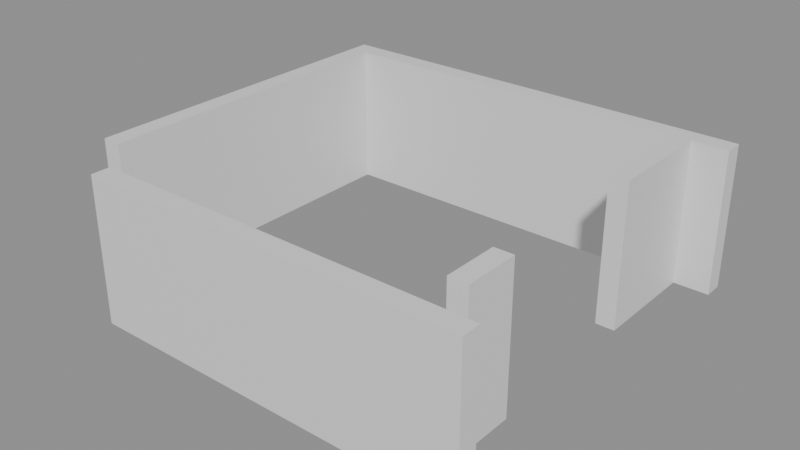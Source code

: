 # Source: building_lego.blend  (saved by Blender 5.0.119; exported with 4.5.12 LTS)
import bpy
from mathutils import Matrix  # noqa: F401  (used for matrix-valued properties, if any)

bpy.ops.wm.read_factory_settings(use_empty=True)
scene = bpy.context.scene
scene.name = 'Scene'

# ---- collections
col_01_paredes_externas = bpy.data.collections.new('01_Paredes_Externas'); scene.collection.children.link(col_01_paredes_externas)

# ---- materials (node trees are filled in below, after node groups)
mat_mat_parede_externa = bpy.data.materials.new('Mat_Parede_Externa')

# ---- material node trees
mat_mat_parede_externa.use_nodes = True; mat_mat_parede_externa.node_tree.nodes.clear()
_N = mat_mat_parede_externa.node_tree.nodes; _L = mat_mat_parede_externa.node_tree.links
n0 = _N.new('ShaderNodeBsdfPrincipled'); n0.name = 'BSDF - Pré-fundamentado'; n0.location = (-200, 100)
n1 = _N.new('ShaderNodeOutputMaterial'); n1.name = 'Saída de material'; n1.location = (200, 100)
_L.new(n0.outputs[0], n1.inputs[0])
n1.is_active_output = True

# ---- meshes
me_bloco_dungeon_wall_4561_2932_z_5 = bpy.data.meshes.new('Bloco_dungeon_wall_4561_2932_z-5')
me_bloco_dungeon_wall_4561_2932_z_5.from_pydata([(-0.5, -0.175, -1.32), (0.5, -0.175, -1.32), (0.5, 0.175, -1.32), (-0.5, 0.175, -1.32), (-0.5, -0.175, 1.32), (0.5, -0.175, 1.32), (0.5, 0.175, 1.32), (-0.5, 0.175, 1.32)], [], [(0, 1, 2, 3), (4, 7, 6, 5), (0, 4, 5, 1), (2, 6, 7, 3), (0, 3, 7, 4), (1, 5, 6, 2)])
me_bloco_dungeon_wall_4561_2932_z_5.materials.append(mat_mat_parede_externa)
me_bloco_dungeon_wall_4561_2932_z_5.update()
me_bloco_dungeon_wall_4562_2932_z_5 = bpy.data.meshes.new('Bloco_dungeon_wall_4562_2932_z-5')
me_bloco_dungeon_wall_4562_2932_z_5.from_pydata([(-0.5, -0.175, -1.32), (0.5, -0.175, -1.32), (0.5, 0.175, -1.32), (-0.5, 0.175, -1.32), (-0.5, -0.175, 1.32), (0.5, -0.175, 1.32), (0.5, 0.175, 1.32), (-0.5, 0.175, 1.32)], [], [(0, 1, 2, 3), (4, 7, 6, 5), (0, 4, 5, 1), (2, 6, 7, 3), (0, 3, 7, 4), (1, 5, 6, 2)])
me_bloco_dungeon_wall_4562_2932_z_5.materials.append(mat_mat_parede_externa)
me_bloco_dungeon_wall_4562_2932_z_5.update()
me_bloco_dungeon_wall_4563_2932_z_5 = bpy.data.meshes.new('Bloco_dungeon_wall_4563_2932_z-5')
me_bloco_dungeon_wall_4563_2932_z_5.from_pydata([(-0.5, -0.175, -1.32), (0.5, -0.175, -1.32), (0.5, 0.175, -1.32), (-0.5, 0.175, -1.32), (-0.5, -0.175, 1.32), (0.5, -0.175, 1.32), (0.5, 0.175, 1.32), (-0.5, 0.175, 1.32)], [], [(0, 1, 2, 3), (4, 7, 6, 5), (0, 4, 5, 1), (2, 6, 7, 3), (0, 3, 7, 4), (1, 5, 6, 2)])
me_bloco_dungeon_wall_4563_2932_z_5.materials.append(mat_mat_parede_externa)
me_bloco_dungeon_wall_4563_2932_z_5.update()
me_bloco_dungeon_wall_4564_2932_z_5 = bpy.data.meshes.new('Bloco_dungeon_wall_4564_2932_z-5')
me_bloco_dungeon_wall_4564_2932_z_5.from_pydata([(-0.5, -0.175, -1.32), (0.5, -0.175, -1.32), (0.5, 0.175, -1.32), (-0.5, 0.175, -1.32), (-0.5, -0.175, 1.32), (0.5, -0.175, 1.32), (0.5, 0.175, 1.32), (-0.5, 0.175, 1.32)], [], [(0, 1, 2, 3), (4, 7, 6, 5), (0, 4, 5, 1), (2, 6, 7, 3), (0, 3, 7, 4), (1, 5, 6, 2)])
me_bloco_dungeon_wall_4564_2932_z_5.materials.append(mat_mat_parede_externa)
me_bloco_dungeon_wall_4564_2932_z_5.update()
me_bloco_dungeon_wall_4565_2932_z_5 = bpy.data.meshes.new('Bloco_dungeon_wall_4565_2932_z-5')
me_bloco_dungeon_wall_4565_2932_z_5.from_pydata([(-0.5, -0.175, -1.32), (0.5, -0.175, -1.32), (0.5, 0.175, -1.32), (-0.5, 0.175, -1.32), (-0.5, -0.175, 1.32), (0.5, -0.175, 1.32), (0.5, 0.175, 1.32), (-0.5, 0.175, 1.32)], [], [(0, 1, 2, 3), (4, 7, 6, 5), (0, 4, 5, 1), (2, 6, 7, 3), (0, 3, 7, 4), (1, 5, 6, 2)])
me_bloco_dungeon_wall_4565_2932_z_5.materials.append(mat_mat_parede_externa)
me_bloco_dungeon_wall_4565_2932_z_5.update()
me_bloco_dungeon_wall_4566_2932_z_5 = bpy.data.meshes.new('Bloco_dungeon_wall_4566_2932_z-5')
me_bloco_dungeon_wall_4566_2932_z_5.from_pydata([(-0.5, -0.175, -1.32), (0.5, -0.175, -1.32), (0.5, 0.175, -1.32), (-0.5, 0.175, -1.32), (-0.5, -0.175, 1.32), (0.5, -0.175, 1.32), (0.5, 0.175, 1.32), (-0.5, 0.175, 1.32)], [], [(0, 1, 2, 3), (4, 7, 6, 5), (0, 4, 5, 1), (2, 6, 7, 3), (0, 3, 7, 4), (1, 5, 6, 2)])
me_bloco_dungeon_wall_4566_2932_z_5.materials.append(mat_mat_parede_externa)
me_bloco_dungeon_wall_4566_2932_z_5.update()
me_bloco_dungeon_wall_4567_2932_z_5 = bpy.data.meshes.new('Bloco_dungeon_wall_4567_2932_z-5')
me_bloco_dungeon_wall_4567_2932_z_5.from_pydata([(-0.5, -0.175, -1.32), (0.5, -0.175, -1.32), (0.5, 0.175, -1.32), (-0.5, 0.175, -1.32), (-0.5, -0.175, 1.32), (0.5, -0.175, 1.32), (0.5, 0.175, 1.32), (-0.5, 0.175, 1.32)], [], [(0, 1, 2, 3), (4, 7, 6, 5), (0, 4, 5, 1), (2, 6, 7, 3), (0, 3, 7, 4), (1, 5, 6, 2)])
me_bloco_dungeon_wall_4567_2932_z_5.materials.append(mat_mat_parede_externa)
me_bloco_dungeon_wall_4567_2932_z_5.update()
me_bloco_dungeon_wall_4560_2939_z_5 = bpy.data.meshes.new('Bloco_dungeon_wall_4560_2939_z-5')
me_bloco_dungeon_wall_4560_2939_z_5.from_pydata([(-0.5, -0.175, -1.32), (0.5, -0.175, -1.32), (0.5, 0.175, -1.32), (-0.5, 0.175, -1.32), (-0.5, -0.175, 1.32), (0.5, -0.175, 1.32), (0.5, 0.175, 1.32), (-0.5, 0.175, 1.32)], [], [(0, 1, 2, 3), (4, 7, 6, 5), (0, 4, 5, 1), (2, 6, 7, 3), (0, 3, 7, 4), (1, 5, 6, 2)])
me_bloco_dungeon_wall_4560_2939_z_5.materials.append(mat_mat_parede_externa)
me_bloco_dungeon_wall_4560_2939_z_5.update()
me_bloco_dungeon_wall_4561_2939_z_5 = bpy.data.meshes.new('Bloco_dungeon_wall_4561_2939_z-5')
me_bloco_dungeon_wall_4561_2939_z_5.from_pydata([(-0.5, -0.175, -1.32), (0.5, -0.175, -1.32), (0.5, 0.175, -1.32), (-0.5, 0.175, -1.32), (-0.5, -0.175, 1.32), (0.5, -0.175, 1.32), (0.5, 0.175, 1.32), (-0.5, 0.175, 1.32)], [], [(0, 1, 2, 3), (4, 7, 6, 5), (0, 4, 5, 1), (2, 6, 7, 3), (0, 3, 7, 4), (1, 5, 6, 2)])
me_bloco_dungeon_wall_4561_2939_z_5.materials.append(mat_mat_parede_externa)
me_bloco_dungeon_wall_4561_2939_z_5.update()
me_bloco_dungeon_wall_4562_2939_z_5 = bpy.data.meshes.new('Bloco_dungeon_wall_4562_2939_z-5')
me_bloco_dungeon_wall_4562_2939_z_5.from_pydata([(-0.5, -0.175, -1.32), (0.5, -0.175, -1.32), (0.5, 0.175, -1.32), (-0.5, 0.175, -1.32), (-0.5, -0.175, 1.32), (0.5, -0.175, 1.32), (0.5, 0.175, 1.32), (-0.5, 0.175, 1.32)], [], [(0, 1, 2, 3), (4, 7, 6, 5), (0, 4, 5, 1), (2, 6, 7, 3), (0, 3, 7, 4), (1, 5, 6, 2)])
me_bloco_dungeon_wall_4562_2939_z_5.materials.append(mat_mat_parede_externa)
me_bloco_dungeon_wall_4562_2939_z_5.update()
me_bloco_dungeon_wall_4563_2939_z_5 = bpy.data.meshes.new('Bloco_dungeon_wall_4563_2939_z-5')
me_bloco_dungeon_wall_4563_2939_z_5.from_pydata([(-0.5, -0.175, -1.32), (0.5, -0.175, -1.32), (0.5, 0.175, -1.32), (-0.5, 0.175, -1.32), (-0.5, -0.175, 1.32), (0.5, -0.175, 1.32), (0.5, 0.175, 1.32), (-0.5, 0.175, 1.32)], [], [(0, 1, 2, 3), (4, 7, 6, 5), (0, 4, 5, 1), (2, 6, 7, 3), (0, 3, 7, 4), (1, 5, 6, 2)])
me_bloco_dungeon_wall_4563_2939_z_5.materials.append(mat_mat_parede_externa)
me_bloco_dungeon_wall_4563_2939_z_5.update()
me_bloco_dungeon_wall_4564_2939_z_5 = bpy.data.meshes.new('Bloco_dungeon_wall_4564_2939_z-5')
me_bloco_dungeon_wall_4564_2939_z_5.from_pydata([(-0.5, -0.175, -1.32), (0.5, -0.175, -1.32), (0.5, 0.175, -1.32), (-0.5, 0.175, -1.32), (-0.5, -0.175, 1.32), (0.5, -0.175, 1.32), (0.5, 0.175, 1.32), (-0.5, 0.175, 1.32)], [], [(0, 1, 2, 3), (4, 7, 6, 5), (0, 4, 5, 1), (2, 6, 7, 3), (0, 3, 7, 4), (1, 5, 6, 2)])
me_bloco_dungeon_wall_4564_2939_z_5.materials.append(mat_mat_parede_externa)
me_bloco_dungeon_wall_4564_2939_z_5.update()
me_bloco_dungeon_wall_4565_2939_z_5 = bpy.data.meshes.new('Bloco_dungeon_wall_4565_2939_z-5')
me_bloco_dungeon_wall_4565_2939_z_5.from_pydata([(-0.5, -0.175, -1.32), (0.5, -0.175, -1.32), (0.5, 0.175, -1.32), (-0.5, 0.175, -1.32), (-0.5, -0.175, 1.32), (0.5, -0.175, 1.32), (0.5, 0.175, 1.32), (-0.5, 0.175, 1.32)], [], [(0, 1, 2, 3), (4, 7, 6, 5), (0, 4, 5, 1), (2, 6, 7, 3), (0, 3, 7, 4), (1, 5, 6, 2)])
me_bloco_dungeon_wall_4565_2939_z_5.materials.append(mat_mat_parede_externa)
me_bloco_dungeon_wall_4565_2939_z_5.update()
me_bloco_dungeon_wall_4566_2939_z_5 = bpy.data.meshes.new('Bloco_dungeon_wall_4566_2939_z-5')
me_bloco_dungeon_wall_4566_2939_z_5.from_pydata([(-0.5, -0.175, -1.32), (0.5, -0.175, -1.32), (0.5, 0.175, -1.32), (-0.5, 0.175, -1.32), (-0.5, -0.175, 1.32), (0.5, -0.175, 1.32), (0.5, 0.175, 1.32), (-0.5, 0.175, 1.32)], [], [(0, 1, 2, 3), (4, 7, 6, 5), (0, 4, 5, 1), (2, 6, 7, 3), (0, 3, 7, 4), (1, 5, 6, 2)])
me_bloco_dungeon_wall_4566_2939_z_5.materials.append(mat_mat_parede_externa)
me_bloco_dungeon_wall_4566_2939_z_5.update()
me_bloco_dungeon_wall_4567_2939_z_5 = bpy.data.meshes.new('Bloco_dungeon_wall_4567_2939_z-5')
me_bloco_dungeon_wall_4567_2939_z_5.from_pydata([(-0.5, -0.175, -1.32), (0.5, -0.175, -1.32), (0.5, 0.175, -1.32), (-0.5, 0.175, -1.32), (-0.5, -0.175, 1.32), (0.5, -0.175, 1.32), (0.5, 0.175, 1.32), (-0.5, 0.175, 1.32)], [], [(0, 1, 2, 3), (4, 7, 6, 5), (0, 4, 5, 1), (2, 6, 7, 3), (0, 3, 7, 4), (1, 5, 6, 2)])
me_bloco_dungeon_wall_4567_2939_z_5.materials.append(mat_mat_parede_externa)
me_bloco_dungeon_wall_4567_2939_z_5.update()
me_bloco_dungeon_wall_4560_2933_z_5 = bpy.data.meshes.new('Bloco_dungeon_wall_4560_2933_z-5')
me_bloco_dungeon_wall_4560_2933_z_5.from_pydata([(-0.175, -0.5, -1.32), (0.175, -0.5, -1.32), (0.175, 0.5, -1.32), (-0.175, 0.5, -1.32), (-0.175, -0.5, 1.32), (0.175, -0.5, 1.32), (0.175, 0.5, 1.32), (-0.175, 0.5, 1.32)], [], [(0, 1, 2, 3), (4, 7, 6, 5), (0, 4, 5, 1), (2, 6, 7, 3), (0, 3, 7, 4), (1, 5, 6, 2)])
me_bloco_dungeon_wall_4560_2933_z_5.materials.append(mat_mat_parede_externa)
me_bloco_dungeon_wall_4560_2933_z_5.update()
me_bloco_dungeon_wall_4560_2934_z_5 = bpy.data.meshes.new('Bloco_dungeon_wall_4560_2934_z-5')
me_bloco_dungeon_wall_4560_2934_z_5.from_pydata([(-0.175, -0.5, -1.32), (0.175, -0.5, -1.32), (0.175, 0.5, -1.32), (-0.175, 0.5, -1.32), (-0.175, -0.5, 1.32), (0.175, -0.5, 1.32), (0.175, 0.5, 1.32), (-0.175, 0.5, 1.32)], [], [(0, 1, 2, 3), (4, 7, 6, 5), (0, 4, 5, 1), (2, 6, 7, 3), (0, 3, 7, 4), (1, 5, 6, 2)])
me_bloco_dungeon_wall_4560_2934_z_5.materials.append(mat_mat_parede_externa)
me_bloco_dungeon_wall_4560_2934_z_5.update()
me_bloco_dungeon_wall_4560_2935_z_5 = bpy.data.meshes.new('Bloco_dungeon_wall_4560_2935_z-5')
me_bloco_dungeon_wall_4560_2935_z_5.from_pydata([(-0.175, -0.5, -1.32), (0.175, -0.5, -1.32), (0.175, 0.5, -1.32), (-0.175, 0.5, -1.32), (-0.175, -0.5, 1.32), (0.175, -0.5, 1.32), (0.175, 0.5, 1.32), (-0.175, 0.5, 1.32)], [], [(0, 1, 2, 3), (4, 7, 6, 5), (0, 4, 5, 1), (2, 6, 7, 3), (0, 3, 7, 4), (1, 5, 6, 2)])
me_bloco_dungeon_wall_4560_2935_z_5.materials.append(mat_mat_parede_externa)
me_bloco_dungeon_wall_4560_2935_z_5.update()
me_bloco_dungeon_wall_4560_2936_z_5 = bpy.data.meshes.new('Bloco_dungeon_wall_4560_2936_z-5')
me_bloco_dungeon_wall_4560_2936_z_5.from_pydata([(-0.175, -0.5, -1.32), (0.175, -0.5, -1.32), (0.175, 0.5, -1.32), (-0.175, 0.5, -1.32), (-0.175, -0.5, 1.32), (0.175, -0.5, 1.32), (0.175, 0.5, 1.32), (-0.175, 0.5, 1.32)], [], [(0, 1, 2, 3), (4, 7, 6, 5), (0, 4, 5, 1), (2, 6, 7, 3), (0, 3, 7, 4), (1, 5, 6, 2)])
me_bloco_dungeon_wall_4560_2936_z_5.materials.append(mat_mat_parede_externa)
me_bloco_dungeon_wall_4560_2936_z_5.update()
me_bloco_dungeon_wall_4560_2937_z_5 = bpy.data.meshes.new('Bloco_dungeon_wall_4560_2937_z-5')
me_bloco_dungeon_wall_4560_2937_z_5.from_pydata([(-0.175, -0.5, -1.32), (0.175, -0.5, -1.32), (0.175, 0.5, -1.32), (-0.175, 0.5, -1.32), (-0.175, -0.5, 1.32), (0.175, -0.5, 1.32), (0.175, 0.5, 1.32), (-0.175, 0.5, 1.32)], [], [(0, 1, 2, 3), (4, 7, 6, 5), (0, 4, 5, 1), (2, 6, 7, 3), (0, 3, 7, 4), (1, 5, 6, 2)])
me_bloco_dungeon_wall_4560_2937_z_5.materials.append(mat_mat_parede_externa)
me_bloco_dungeon_wall_4560_2937_z_5.update()
me_bloco_dungeon_wall_4560_2938_z_5 = bpy.data.meshes.new('Bloco_dungeon_wall_4560_2938_z-5')
me_bloco_dungeon_wall_4560_2938_z_5.from_pydata([(-0.175, -0.5, -1.32), (0.175, -0.5, -1.32), (0.175, 0.5, -1.32), (-0.175, 0.5, -1.32), (-0.175, -0.5, 1.32), (0.175, -0.5, 1.32), (0.175, 0.5, 1.32), (-0.175, 0.5, 1.32)], [], [(0, 1, 2, 3), (4, 7, 6, 5), (0, 4, 5, 1), (2, 6, 7, 3), (0, 3, 7, 4), (1, 5, 6, 2)])
me_bloco_dungeon_wall_4560_2938_z_5.materials.append(mat_mat_parede_externa)
me_bloco_dungeon_wall_4560_2938_z_5.update()
me_bloco_dungeon_wall_4567_2933_z_5 = bpy.data.meshes.new('Bloco_dungeon_wall_4567_2933_z-5')
me_bloco_dungeon_wall_4567_2933_z_5.from_pydata([(-0.175, -0.5, -1.32), (0.175, -0.5, -1.32), (0.175, 0.5, -1.32), (-0.175, 0.5, -1.32), (-0.175, -0.5, 1.32), (0.175, -0.5, 1.32), (0.175, 0.5, 1.32), (-0.175, 0.5, 1.32)], [], [(0, 1, 2, 3), (4, 7, 6, 5), (0, 4, 5, 1), (2, 6, 7, 3), (0, 3, 7, 4), (1, 5, 6, 2)])
me_bloco_dungeon_wall_4567_2933_z_5.materials.append(mat_mat_parede_externa)
me_bloco_dungeon_wall_4567_2933_z_5.update()
me_bloco_dungeon_wall_4567_2937_z_5 = bpy.data.meshes.new('Bloco_dungeon_wall_4567_2937_z-5')
me_bloco_dungeon_wall_4567_2937_z_5.from_pydata([(-0.175, -0.5, -1.32), (0.175, -0.5, -1.32), (0.175, 0.5, -1.32), (-0.175, 0.5, -1.32), (-0.175, -0.5, 1.32), (0.175, -0.5, 1.32), (0.175, 0.5, 1.32), (-0.175, 0.5, 1.32)], [], [(0, 1, 2, 3), (4, 7, 6, 5), (0, 4, 5, 1), (2, 6, 7, 3), (0, 3, 7, 4), (1, 5, 6, 2)])
me_bloco_dungeon_wall_4567_2937_z_5.materials.append(mat_mat_parede_externa)
me_bloco_dungeon_wall_4567_2937_z_5.update()
me_bloco_dungeon_wall_4567_2938_z_5 = bpy.data.meshes.new('Bloco_dungeon_wall_4567_2938_z-5')
me_bloco_dungeon_wall_4567_2938_z_5.from_pydata([(-0.175, -0.5, -1.32), (0.175, -0.5, -1.32), (0.175, 0.5, -1.32), (-0.175, 0.5, -1.32), (-0.175, -0.5, 1.32), (0.175, -0.5, 1.32), (0.175, 0.5, 1.32), (-0.175, 0.5, 1.32)], [], [(0, 1, 2, 3), (4, 7, 6, 5), (0, 4, 5, 1), (2, 6, 7, 3), (0, 3, 7, 4), (1, 5, 6, 2)])
me_bloco_dungeon_wall_4567_2938_z_5.materials.append(mat_mat_parede_externa)
me_bloco_dungeon_wall_4567_2938_z_5.update()

# ---- objects
ob_parede_externa_norte_y2932_x4561_4567 = bpy.data.objects.new('Parede_Externa_Norte_Y2932_X4561_4567', None)
ob_bloco_dungeon_wall_4561_2932_z_5 = bpy.data.objects.new('Bloco_dungeon_wall_4561_2932_z-5', me_bloco_dungeon_wall_4561_2932_z_5)
ob_bloco_dungeon_wall_4562_2932_z_5 = bpy.data.objects.new('Bloco_dungeon_wall_4562_2932_z-5', me_bloco_dungeon_wall_4562_2932_z_5)
ob_bloco_dungeon_wall_4563_2932_z_5 = bpy.data.objects.new('Bloco_dungeon_wall_4563_2932_z-5', me_bloco_dungeon_wall_4563_2932_z_5)
ob_bloco_dungeon_wall_4564_2932_z_5 = bpy.data.objects.new('Bloco_dungeon_wall_4564_2932_z-5', me_bloco_dungeon_wall_4564_2932_z_5)
ob_bloco_dungeon_wall_4565_2932_z_5 = bpy.data.objects.new('Bloco_dungeon_wall_4565_2932_z-5', me_bloco_dungeon_wall_4565_2932_z_5)
ob_bloco_dungeon_wall_4566_2932_z_5 = bpy.data.objects.new('Bloco_dungeon_wall_4566_2932_z-5', me_bloco_dungeon_wall_4566_2932_z_5)
ob_bloco_dungeon_wall_4567_2932_z_5 = bpy.data.objects.new('Bloco_dungeon_wall_4567_2932_z-5', me_bloco_dungeon_wall_4567_2932_z_5)
ob_parede_externa_sul_y2939_x4560_4567 = bpy.data.objects.new('Parede_Externa_Sul_Y2939_X4560_4567', None)
ob_bloco_dungeon_wall_4560_2939_z_5 = bpy.data.objects.new('Bloco_dungeon_wall_4560_2939_z-5', me_bloco_dungeon_wall_4560_2939_z_5)
ob_bloco_dungeon_wall_4561_2939_z_5 = bpy.data.objects.new('Bloco_dungeon_wall_4561_2939_z-5', me_bloco_dungeon_wall_4561_2939_z_5)
ob_bloco_dungeon_wall_4562_2939_z_5 = bpy.data.objects.new('Bloco_dungeon_wall_4562_2939_z-5', me_bloco_dungeon_wall_4562_2939_z_5)
ob_bloco_dungeon_wall_4563_2939_z_5 = bpy.data.objects.new('Bloco_dungeon_wall_4563_2939_z-5', me_bloco_dungeon_wall_4563_2939_z_5)
ob_bloco_dungeon_wall_4564_2939_z_5 = bpy.data.objects.new('Bloco_dungeon_wall_4564_2939_z-5', me_bloco_dungeon_wall_4564_2939_z_5)
ob_bloco_dungeon_wall_4565_2939_z_5 = bpy.data.objects.new('Bloco_dungeon_wall_4565_2939_z-5', me_bloco_dungeon_wall_4565_2939_z_5)
ob_bloco_dungeon_wall_4566_2939_z_5 = bpy.data.objects.new('Bloco_dungeon_wall_4566_2939_z-5', me_bloco_dungeon_wall_4566_2939_z_5)
ob_bloco_dungeon_wall_4567_2939_z_5 = bpy.data.objects.new('Bloco_dungeon_wall_4567_2939_z-5', me_bloco_dungeon_wall_4567_2939_z_5)
ob_parede_externa_oeste_x4560_y2933_2938 = bpy.data.objects.new('Parede_Externa_Oeste_X4560_Y2933_2938', None)
ob_bloco_dungeon_wall_4560_2933_z_5 = bpy.data.objects.new('Bloco_dungeon_wall_4560_2933_z-5', me_bloco_dungeon_wall_4560_2933_z_5)
ob_bloco_dungeon_wall_4560_2934_z_5 = bpy.data.objects.new('Bloco_dungeon_wall_4560_2934_z-5', me_bloco_dungeon_wall_4560_2934_z_5)
ob_bloco_dungeon_wall_4560_2935_z_5 = bpy.data.objects.new('Bloco_dungeon_wall_4560_2935_z-5', me_bloco_dungeon_wall_4560_2935_z_5)
ob_bloco_dungeon_wall_4560_2936_z_5 = bpy.data.objects.new('Bloco_dungeon_wall_4560_2936_z-5', me_bloco_dungeon_wall_4560_2936_z_5)
ob_bloco_dungeon_wall_4560_2937_z_5 = bpy.data.objects.new('Bloco_dungeon_wall_4560_2937_z-5', me_bloco_dungeon_wall_4560_2937_z_5)
ob_bloco_dungeon_wall_4560_2938_z_5 = bpy.data.objects.new('Bloco_dungeon_wall_4560_2938_z-5', me_bloco_dungeon_wall_4560_2938_z_5)
ob_parede_externa_leste_x4567_y2933_2933 = bpy.data.objects.new('Parede_Externa_Leste_X4567_Y2933_2933', None)
ob_bloco_dungeon_wall_4567_2933_z_5 = bpy.data.objects.new('Bloco_dungeon_wall_4567_2933_z-5', me_bloco_dungeon_wall_4567_2933_z_5)
ob_parede_externa_leste_x4567_y2937_2938 = bpy.data.objects.new('Parede_Externa_Leste_X4567_Y2937_2938', None)
ob_bloco_dungeon_wall_4567_2937_z_5 = bpy.data.objects.new('Bloco_dungeon_wall_4567_2937_z-5', me_bloco_dungeon_wall_4567_2937_z_5)
ob_bloco_dungeon_wall_4567_2938_z_5 = bpy.data.objects.new('Bloco_dungeon_wall_4567_2938_z-5', me_bloco_dungeon_wall_4567_2938_z_5)

# ---- transforms, parenting, visibility, modifiers, constraints
ob_parede_externa_norte_y2932_x4561_4567.location = (0.5, -3.5, 0.0)
ob_parede_externa_norte_y2932_x4561_4567.empty_display_type = 'CUBE'
ob_bloco_dungeon_wall_4561_2932_z_5.parent = ob_parede_externa_norte_y2932_x4561_4567
ob_bloco_dungeon_wall_4561_2932_z_5.matrix_parent_inverse = Matrix(((1.0, -0.0, 0.0, -0.5), (-0.0, 1.0, -0.0, 3.5), (0.0, -0.0, 1.0, -0.0), (-0.0, 0.0, -0.0, 1.0)))
ob_bloco_dungeon_wall_4561_2932_z_5.location = (-2.5, -3.825, 1.32)
ob_bloco_dungeon_wall_4562_2932_z_5.parent = ob_parede_externa_norte_y2932_x4561_4567
ob_bloco_dungeon_wall_4562_2932_z_5.matrix_parent_inverse = Matrix(((1.0, -0.0, 0.0, -0.5), (-0.0, 1.0, -0.0, 3.5), (0.0, -0.0, 1.0, -0.0), (-0.0, 0.0, -0.0, 1.0)))
ob_bloco_dungeon_wall_4562_2932_z_5.location = (-1.5, -3.825, 1.32)
ob_bloco_dungeon_wall_4563_2932_z_5.parent = ob_parede_externa_norte_y2932_x4561_4567
ob_bloco_dungeon_wall_4563_2932_z_5.matrix_parent_inverse = Matrix(((1.0, -0.0, 0.0, -0.5), (-0.0, 1.0, -0.0, 3.5), (0.0, -0.0, 1.0, -0.0), (-0.0, 0.0, -0.0, 1.0)))
ob_bloco_dungeon_wall_4563_2932_z_5.location = (-0.5, -3.825, 1.32)
ob_bloco_dungeon_wall_4564_2932_z_5.parent = ob_parede_externa_norte_y2932_x4561_4567
ob_bloco_dungeon_wall_4564_2932_z_5.matrix_parent_inverse = Matrix(((1.0, -0.0, 0.0, -0.5), (-0.0, 1.0, -0.0, 3.5), (0.0, -0.0, 1.0, -0.0), (-0.0, 0.0, -0.0, 1.0)))
ob_bloco_dungeon_wall_4564_2932_z_5.location = (0.5, -3.825, 1.32)
ob_bloco_dungeon_wall_4565_2932_z_5.parent = ob_parede_externa_norte_y2932_x4561_4567
ob_bloco_dungeon_wall_4565_2932_z_5.matrix_parent_inverse = Matrix(((1.0, -0.0, 0.0, -0.5), (-0.0, 1.0, -0.0, 3.5), (0.0, -0.0, 1.0, -0.0), (-0.0, 0.0, -0.0, 1.0)))
ob_bloco_dungeon_wall_4565_2932_z_5.location = (1.5, -3.825, 1.32)
ob_bloco_dungeon_wall_4566_2932_z_5.parent = ob_parede_externa_norte_y2932_x4561_4567
ob_bloco_dungeon_wall_4566_2932_z_5.matrix_parent_inverse = Matrix(((1.0, -0.0, 0.0, -0.5), (-0.0, 1.0, -0.0, 3.5), (0.0, -0.0, 1.0, -0.0), (-0.0, 0.0, -0.0, 1.0)))
ob_bloco_dungeon_wall_4566_2932_z_5.location = (2.5, -3.825, 1.32)
ob_bloco_dungeon_wall_4567_2932_z_5.parent = ob_parede_externa_norte_y2932_x4561_4567
ob_bloco_dungeon_wall_4567_2932_z_5.matrix_parent_inverse = Matrix(((1.0, -0.0, 0.0, -0.5), (-0.0, 1.0, -0.0, 3.5), (0.0, -0.0, 1.0, -0.0), (-0.0, 0.0, -0.0, 1.0)))
ob_bloco_dungeon_wall_4567_2932_z_5.location = (3.5, -3.825, 1.32)
ob_parede_externa_sul_y2939_x4560_4567.location = (0.0, 3.5, 0.0)
ob_parede_externa_sul_y2939_x4560_4567.empty_display_type = 'CUBE'
ob_bloco_dungeon_wall_4560_2939_z_5.parent = ob_parede_externa_sul_y2939_x4560_4567
ob_bloco_dungeon_wall_4560_2939_z_5.matrix_parent_inverse = Matrix(((1.0, -0.0, 0.0, -0.0), (-0.0, 1.0, -0.0, -3.5), (0.0, -0.0, 1.0, -0.0), (-0.0, 0.0, -0.0, 1.0)))
ob_bloco_dungeon_wall_4560_2939_z_5.location = (-3.5, 3.175, 1.32)
ob_bloco_dungeon_wall_4561_2939_z_5.parent = ob_parede_externa_sul_y2939_x4560_4567
ob_bloco_dungeon_wall_4561_2939_z_5.matrix_parent_inverse = Matrix(((1.0, -0.0, 0.0, -0.0), (-0.0, 1.0, -0.0, -3.5), (0.0, -0.0, 1.0, -0.0), (-0.0, 0.0, -0.0, 1.0)))
ob_bloco_dungeon_wall_4561_2939_z_5.location = (-2.5, 3.175, 1.32)
ob_bloco_dungeon_wall_4562_2939_z_5.parent = ob_parede_externa_sul_y2939_x4560_4567
ob_bloco_dungeon_wall_4562_2939_z_5.matrix_parent_inverse = Matrix(((1.0, -0.0, 0.0, -0.0), (-0.0, 1.0, -0.0, -3.5), (0.0, -0.0, 1.0, -0.0), (-0.0, 0.0, -0.0, 1.0)))
ob_bloco_dungeon_wall_4562_2939_z_5.location = (-1.5, 3.175, 1.32)
ob_bloco_dungeon_wall_4563_2939_z_5.parent = ob_parede_externa_sul_y2939_x4560_4567
ob_bloco_dungeon_wall_4563_2939_z_5.matrix_parent_inverse = Matrix(((1.0, -0.0, 0.0, -0.0), (-0.0, 1.0, -0.0, -3.5), (0.0, -0.0, 1.0, -0.0), (-0.0, 0.0, -0.0, 1.0)))
ob_bloco_dungeon_wall_4563_2939_z_5.location = (-0.5, 3.175, 1.32)
ob_bloco_dungeon_wall_4564_2939_z_5.parent = ob_parede_externa_sul_y2939_x4560_4567
ob_bloco_dungeon_wall_4564_2939_z_5.matrix_parent_inverse = Matrix(((1.0, -0.0, 0.0, -0.0), (-0.0, 1.0, -0.0, -3.5), (0.0, -0.0, 1.0, -0.0), (-0.0, 0.0, -0.0, 1.0)))
ob_bloco_dungeon_wall_4564_2939_z_5.location = (0.5, 3.175, 1.32)
ob_bloco_dungeon_wall_4565_2939_z_5.parent = ob_parede_externa_sul_y2939_x4560_4567
ob_bloco_dungeon_wall_4565_2939_z_5.matrix_parent_inverse = Matrix(((1.0, -0.0, 0.0, -0.0), (-0.0, 1.0, -0.0, -3.5), (0.0, -0.0, 1.0, -0.0), (-0.0, 0.0, -0.0, 1.0)))
ob_bloco_dungeon_wall_4565_2939_z_5.location = (1.5, 3.175, 1.32)
ob_bloco_dungeon_wall_4566_2939_z_5.parent = ob_parede_externa_sul_y2939_x4560_4567
ob_bloco_dungeon_wall_4566_2939_z_5.matrix_parent_inverse = Matrix(((1.0, -0.0, 0.0, -0.0), (-0.0, 1.0, -0.0, -3.5), (0.0, -0.0, 1.0, -0.0), (-0.0, 0.0, -0.0, 1.0)))
ob_bloco_dungeon_wall_4566_2939_z_5.location = (2.5, 3.175, 1.32)
ob_bloco_dungeon_wall_4567_2939_z_5.parent = ob_parede_externa_sul_y2939_x4560_4567
ob_bloco_dungeon_wall_4567_2939_z_5.matrix_parent_inverse = Matrix(((1.0, -0.0, 0.0, -0.0), (-0.0, 1.0, -0.0, -3.5), (0.0, -0.0, 1.0, -0.0), (-0.0, 0.0, -0.0, 1.0)))
ob_bloco_dungeon_wall_4567_2939_z_5.location = (3.5, 3.175, 1.32)
ob_parede_externa_oeste_x4560_y2933_2938.location = (-3.5, 0.0, 0.0)
ob_parede_externa_oeste_x4560_y2933_2938.empty_display_type = 'CUBE'
ob_bloco_dungeon_wall_4560_2933_z_5.parent = ob_parede_externa_oeste_x4560_y2933_2938
ob_bloco_dungeon_wall_4560_2933_z_5.matrix_parent_inverse = Matrix(((1.0, -0.0, 0.0, 3.5), (-0.0, 1.0, -0.0, 0.0), (0.0, -0.0, 1.0, -0.0), (-0.0, 0.0, -0.0, 1.0)))
ob_bloco_dungeon_wall_4560_2933_z_5.location = (-3.825, -2.5, 1.32)
ob_bloco_dungeon_wall_4560_2934_z_5.parent = ob_parede_externa_oeste_x4560_y2933_2938
ob_bloco_dungeon_wall_4560_2934_z_5.matrix_parent_inverse = Matrix(((1.0, -0.0, 0.0, 3.5), (-0.0, 1.0, -0.0, 0.0), (0.0, -0.0, 1.0, -0.0), (-0.0, 0.0, -0.0, 1.0)))
ob_bloco_dungeon_wall_4560_2934_z_5.location = (-3.825, -1.5, 1.32)
ob_bloco_dungeon_wall_4560_2935_z_5.parent = ob_parede_externa_oeste_x4560_y2933_2938
ob_bloco_dungeon_wall_4560_2935_z_5.matrix_parent_inverse = Matrix(((1.0, -0.0, 0.0, 3.5), (-0.0, 1.0, -0.0, 0.0), (0.0, -0.0, 1.0, -0.0), (-0.0, 0.0, -0.0, 1.0)))
ob_bloco_dungeon_wall_4560_2935_z_5.location = (-3.825, -0.5, 1.32)
ob_bloco_dungeon_wall_4560_2936_z_5.parent = ob_parede_externa_oeste_x4560_y2933_2938
ob_bloco_dungeon_wall_4560_2936_z_5.matrix_parent_inverse = Matrix(((1.0, -0.0, 0.0, 3.5), (-0.0, 1.0, -0.0, 0.0), (0.0, -0.0, 1.0, -0.0), (-0.0, 0.0, -0.0, 1.0)))
ob_bloco_dungeon_wall_4560_2936_z_5.location = (-3.825, 0.5, 1.32)
ob_bloco_dungeon_wall_4560_2937_z_5.parent = ob_parede_externa_oeste_x4560_y2933_2938
ob_bloco_dungeon_wall_4560_2937_z_5.matrix_parent_inverse = Matrix(((1.0, -0.0, 0.0, 3.5), (-0.0, 1.0, -0.0, 0.0), (0.0, -0.0, 1.0, -0.0), (-0.0, 0.0, -0.0, 1.0)))
ob_bloco_dungeon_wall_4560_2937_z_5.location = (-3.825, 1.5, 1.32)
ob_bloco_dungeon_wall_4560_2938_z_5.parent = ob_parede_externa_oeste_x4560_y2933_2938
ob_bloco_dungeon_wall_4560_2938_z_5.matrix_parent_inverse = Matrix(((1.0, -0.0, 0.0, 3.5), (-0.0, 1.0, -0.0, 0.0), (0.0, -0.0, 1.0, -0.0), (-0.0, 0.0, -0.0, 1.0)))
ob_bloco_dungeon_wall_4560_2938_z_5.location = (-3.825, 2.5, 1.32)
ob_parede_externa_leste_x4567_y2933_2933.location = (3.5, -2.5, 0.0)
ob_parede_externa_leste_x4567_y2933_2933.empty_display_type = 'CUBE'
ob_bloco_dungeon_wall_4567_2933_z_5.parent = ob_parede_externa_leste_x4567_y2933_2933
ob_bloco_dungeon_wall_4567_2933_z_5.matrix_parent_inverse = Matrix(((1.0, -0.0, 0.0, -3.5), (-0.0, 1.0, -0.0, 2.5), (0.0, -0.0, 1.0, -0.0), (-0.0, 0.0, -0.0, 1.0)))
ob_bloco_dungeon_wall_4567_2933_z_5.location = (3.175, -2.5, 1.32)
ob_parede_externa_leste_x4567_y2937_2938.location = (3.5, 2.0, 0.0)
ob_parede_externa_leste_x4567_y2937_2938.empty_display_type = 'CUBE'
ob_bloco_dungeon_wall_4567_2937_z_5.parent = ob_parede_externa_leste_x4567_y2937_2938
ob_bloco_dungeon_wall_4567_2937_z_5.matrix_parent_inverse = Matrix(((1.0, -0.0, 0.0, -3.5), (-0.0, 1.0, -0.0, -2.0), (0.0, -0.0, 1.0, -0.0), (-0.0, 0.0, -0.0, 1.0)))
ob_bloco_dungeon_wall_4567_2937_z_5.location = (3.175, 1.5, 1.32)
ob_bloco_dungeon_wall_4567_2938_z_5.parent = ob_parede_externa_leste_x4567_y2937_2938
ob_bloco_dungeon_wall_4567_2938_z_5.matrix_parent_inverse = Matrix(((1.0, -0.0, 0.0, -3.5), (-0.0, 1.0, -0.0, -2.0), (0.0, -0.0, 1.0, -0.0), (-0.0, 0.0, -0.0, 1.0)))
ob_bloco_dungeon_wall_4567_2938_z_5.location = (3.175, 2.5, 1.32)

# ---- collection membership
col_01_paredes_externas.objects.link(ob_parede_externa_norte_y2932_x4561_4567)
col_01_paredes_externas.objects.link(ob_bloco_dungeon_wall_4561_2932_z_5)
col_01_paredes_externas.objects.link(ob_bloco_dungeon_wall_4562_2932_z_5)
col_01_paredes_externas.objects.link(ob_bloco_dungeon_wall_4563_2932_z_5)
col_01_paredes_externas.objects.link(ob_bloco_dungeon_wall_4564_2932_z_5)
col_01_paredes_externas.objects.link(ob_bloco_dungeon_wall_4565_2932_z_5)
col_01_paredes_externas.objects.link(ob_bloco_dungeon_wall_4566_2932_z_5)
col_01_paredes_externas.objects.link(ob_bloco_dungeon_wall_4567_2932_z_5)
col_01_paredes_externas.objects.link(ob_parede_externa_sul_y2939_x4560_4567)
col_01_paredes_externas.objects.link(ob_bloco_dungeon_wall_4560_2939_z_5)
col_01_paredes_externas.objects.link(ob_bloco_dungeon_wall_4561_2939_z_5)
col_01_paredes_externas.objects.link(ob_bloco_dungeon_wall_4562_2939_z_5)
col_01_paredes_externas.objects.link(ob_bloco_dungeon_wall_4563_2939_z_5)
col_01_paredes_externas.objects.link(ob_bloco_dungeon_wall_4564_2939_z_5)
col_01_paredes_externas.objects.link(ob_bloco_dungeon_wall_4565_2939_z_5)
col_01_paredes_externas.objects.link(ob_bloco_dungeon_wall_4566_2939_z_5)
col_01_paredes_externas.objects.link(ob_bloco_dungeon_wall_4567_2939_z_5)
col_01_paredes_externas.objects.link(ob_parede_externa_oeste_x4560_y2933_2938)
col_01_paredes_externas.objects.link(ob_bloco_dungeon_wall_4560_2933_z_5)
col_01_paredes_externas.objects.link(ob_bloco_dungeon_wall_4560_2934_z_5)
col_01_paredes_externas.objects.link(ob_bloco_dungeon_wall_4560_2935_z_5)
col_01_paredes_externas.objects.link(ob_bloco_dungeon_wall_4560_2936_z_5)
col_01_paredes_externas.objects.link(ob_bloco_dungeon_wall_4560_2937_z_5)
col_01_paredes_externas.objects.link(ob_bloco_dungeon_wall_4560_2938_z_5)
col_01_paredes_externas.objects.link(ob_parede_externa_leste_x4567_y2933_2933)
col_01_paredes_externas.objects.link(ob_bloco_dungeon_wall_4567_2933_z_5)
col_01_paredes_externas.objects.link(ob_parede_externa_leste_x4567_y2937_2938)
col_01_paredes_externas.objects.link(ob_bloco_dungeon_wall_4567_2937_z_5)
col_01_paredes_externas.objects.link(ob_bloco_dungeon_wall_4567_2938_z_5)

# ---- scene / render settings (as saved in the file)
scene.frame_start = 1; scene.frame_end = 250; scene.frame_set(1)
scene.render.engine = 'BLENDER_EEVEE_NEXT'
scene.render.bake_bias = 0.0
scene.render.bake_samples = 0
scene.cycles.sampling_pattern = 'TABULATED_SOBOL'
scene.eevee.use_volume_custom_range = False
bpy.context.view_layer.update()

# ---- added for rendering (the .blend has no active camera and no usable light): camera, sun + grey world if the file has none
cam_auto = bpy.data.cameras.new('AutoCamera')
cam_auto.lens = 50.0
cam_auto.sensor_width = 36.0
cam_auto.clip_end = 1000.0
ob_auto_camera = bpy.data.objects.new('AutoCamera', cam_auto)
scene.collection.objects.link(ob_auto_camera)
ob_auto_camera.location = (10.344, -12.7378, 9.5952)
ob_auto_camera.rotation_euler = (1.09748, -7.21219e-08, 0.694738)
scene.camera = ob_auto_camera
light_auto_sun = bpy.data.lights.new('AutoSun', 'SUN')
light_auto_sun.energy = 3.0
light_auto_sun.angle = 0.0523599
ob_auto_sun = bpy.data.objects.new('AutoSun', light_auto_sun)
scene.collection.objects.link(ob_auto_sun)
ob_auto_sun.rotation_euler = (0.872665, 0.174533, 0.523599)
if scene.world is None:
    world_auto = bpy.data.worlds.new('AutoWorld')
    world_auto.color = (0.3, 0.3, 0.3)
    scene.world = world_auto
bpy.context.view_layer.update()
